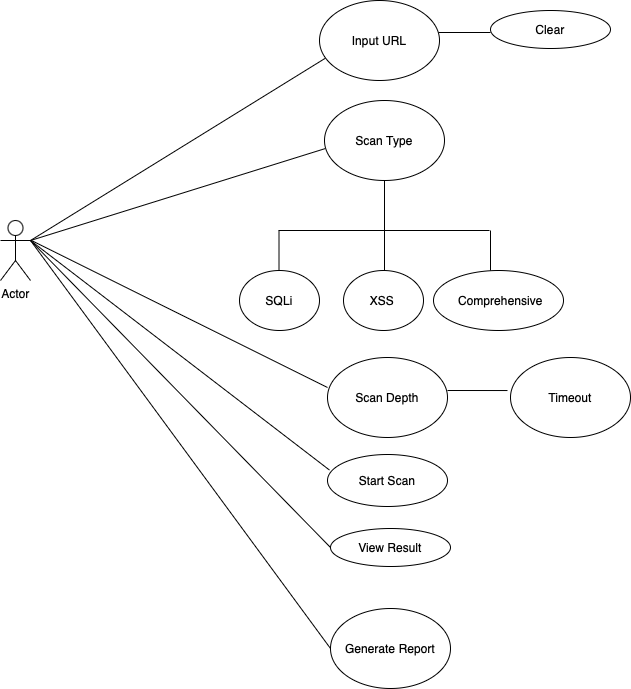

The diagram above was exported from draw.io. Its source (the exported page's mxGraphModel, read from the mxfile embedded in the PNG):
<mxGraphModel dx="1208" dy="825" grid="1" gridSize="10" guides="1" tooltips="1" connect="1" arrows="1" fold="1" page="1" pageScale="1" pageWidth="827" pageHeight="1169" math="0" shadow="0">
  <root>
    <mxCell id="0" />
    <mxCell id="1" parent="0" />
    <mxCell id="kwe1I7P018cKq9P0HyQ6-6" value="Actor" style="shape=umlActor;verticalLabelPosition=bottom;verticalAlign=top;html=1;outlineConnect=0;" vertex="1" parent="1">
      <mxGeometry x="30" y="310" width="30" height="60" as="geometry" />
    </mxCell>
    <mxCell id="kwe1I7P018cKq9P0HyQ6-8" value="" style="endArrow=none;html=1;rounded=0;entryX=0.058;entryY=0.713;entryDx=0;entryDy=0;entryPerimeter=0;" edge="1" parent="1" target="kwe1I7P018cKq9P0HyQ6-12">
      <mxGeometry width="50" height="50" relative="1" as="geometry">
        <mxPoint x="60" y="330" as="sourcePoint" />
        <mxPoint x="260" y="160" as="targetPoint" />
      </mxGeometry>
    </mxCell>
    <mxCell id="kwe1I7P018cKq9P0HyQ6-9" value="" style="endArrow=none;html=1;rounded=0;entryX=0.008;entryY=0.6;entryDx=0;entryDy=0;entryPerimeter=0;" edge="1" parent="1" target="kwe1I7P018cKq9P0HyQ6-13">
      <mxGeometry width="50" height="50" relative="1" as="geometry">
        <mxPoint x="60" y="330" as="sourcePoint" />
        <mxPoint x="280" y="240" as="targetPoint" />
      </mxGeometry>
    </mxCell>
    <mxCell id="kwe1I7P018cKq9P0HyQ6-12" value="Input URL" style="ellipse;whiteSpace=wrap;html=1;" vertex="1" parent="1">
      <mxGeometry x="349" y="90" width="120" height="80" as="geometry" />
    </mxCell>
    <mxCell id="kwe1I7P018cKq9P0HyQ6-13" value="" style="ellipse;whiteSpace=wrap;html=1;" vertex="1" parent="1">
      <mxGeometry x="354" y="190" width="120" height="80" as="geometry" />
    </mxCell>
    <mxCell id="kwe1I7P018cKq9P0HyQ6-14" value="Scan Type" style="text;html=1;align=center;verticalAlign=middle;whiteSpace=wrap;rounded=0;" vertex="1" parent="1">
      <mxGeometry x="384" y="215" width="60" height="30" as="geometry" />
    </mxCell>
    <mxCell id="kwe1I7P018cKq9P0HyQ6-15" value="" style="endArrow=none;html=1;rounded=0;" edge="1" parent="1">
      <mxGeometry width="50" height="50" relative="1" as="geometry">
        <mxPoint x="414" y="360" as="sourcePoint" />
        <mxPoint x="414" y="270" as="targetPoint" />
      </mxGeometry>
    </mxCell>
    <mxCell id="kwe1I7P018cKq9P0HyQ6-16" value="" style="endArrow=none;html=1;rounded=0;" edge="1" parent="1">
      <mxGeometry width="50" height="50" relative="1" as="geometry">
        <mxPoint x="308" y="320" as="sourcePoint" />
        <mxPoint x="519" y="320" as="targetPoint" />
      </mxGeometry>
    </mxCell>
    <mxCell id="kwe1I7P018cKq9P0HyQ6-18" value="" style="ellipse;whiteSpace=wrap;html=1;" vertex="1" parent="1">
      <mxGeometry x="269" y="360" width="80" height="60" as="geometry" />
    </mxCell>
    <mxCell id="kwe1I7P018cKq9P0HyQ6-19" value="" style="ellipse;whiteSpace=wrap;html=1;" vertex="1" parent="1">
      <mxGeometry x="373" y="360" width="80" height="60" as="geometry" />
    </mxCell>
    <mxCell id="kwe1I7P018cKq9P0HyQ6-20" value="" style="ellipse;whiteSpace=wrap;html=1;" vertex="1" parent="1">
      <mxGeometry x="463" y="360" width="130" height="60" as="geometry" />
    </mxCell>
    <mxCell id="kwe1I7P018cKq9P0HyQ6-21" value="" style="endArrow=none;html=1;rounded=0;" edge="1" parent="1">
      <mxGeometry width="50" height="50" relative="1" as="geometry">
        <mxPoint x="308.5" y="360" as="sourcePoint" />
        <mxPoint x="308.5" y="320" as="targetPoint" />
      </mxGeometry>
    </mxCell>
    <mxCell id="kwe1I7P018cKq9P0HyQ6-22" value="" style="endArrow=none;html=1;rounded=0;" edge="1" parent="1">
      <mxGeometry width="50" height="50" relative="1" as="geometry">
        <mxPoint x="520" y="360" as="sourcePoint" />
        <mxPoint x="520" y="320" as="targetPoint" />
      </mxGeometry>
    </mxCell>
    <mxCell id="kwe1I7P018cKq9P0HyQ6-23" value="Comprehensive&amp;nbsp;" style="text;html=1;align=center;verticalAlign=middle;whiteSpace=wrap;rounded=0;" vertex="1" parent="1">
      <mxGeometry x="502" y="375" width="60" height="30" as="geometry" />
    </mxCell>
    <mxCell id="kwe1I7P018cKq9P0HyQ6-25" value="XSS" style="text;html=1;align=center;verticalAlign=middle;whiteSpace=wrap;rounded=0;" vertex="1" parent="1">
      <mxGeometry x="382" y="375" width="60" height="30" as="geometry" />
    </mxCell>
    <mxCell id="kwe1I7P018cKq9P0HyQ6-26" value="SQLi" style="text;html=1;align=center;verticalAlign=middle;whiteSpace=wrap;rounded=0;" vertex="1" parent="1">
      <mxGeometry x="279" y="375" width="60" height="30" as="geometry" />
    </mxCell>
    <mxCell id="kwe1I7P018cKq9P0HyQ6-27" value="" style="endArrow=none;html=1;rounded=0;exitX=0;exitY=0.375;exitDx=0;exitDy=0;exitPerimeter=0;" edge="1" parent="1" source="kwe1I7P018cKq9P0HyQ6-28">
      <mxGeometry width="50" height="50" relative="1" as="geometry">
        <mxPoint x="321" y="470" as="sourcePoint" />
        <mxPoint x="61" y="330" as="targetPoint" />
      </mxGeometry>
    </mxCell>
    <mxCell id="kwe1I7P018cKq9P0HyQ6-28" value="Scan Depth" style="ellipse;whiteSpace=wrap;html=1;" vertex="1" parent="1">
      <mxGeometry x="357" y="447" width="120" height="80" as="geometry" />
    </mxCell>
    <mxCell id="kwe1I7P018cKq9P0HyQ6-29" value="" style="endArrow=none;html=1;rounded=0;entryX=1;entryY=0.3333333333333333;entryDx=0;entryDy=0;entryPerimeter=0;exitX=0.017;exitY=0.3;exitDx=0;exitDy=0;exitPerimeter=0;" edge="1" parent="1" source="kwe1I7P018cKq9P0HyQ6-31" target="kwe1I7P018cKq9P0HyQ6-6">
      <mxGeometry width="50" height="50" relative="1" as="geometry">
        <mxPoint x="330" y="570" as="sourcePoint" />
        <mxPoint x="430" y="380" as="targetPoint" />
      </mxGeometry>
    </mxCell>
    <mxCell id="kwe1I7P018cKq9P0HyQ6-31" value="Start Scan" style="ellipse;whiteSpace=wrap;html=1;" vertex="1" parent="1">
      <mxGeometry x="357" y="544" width="120" height="52" as="geometry" />
    </mxCell>
    <mxCell id="kwe1I7P018cKq9P0HyQ6-32" value="" style="endArrow=none;html=1;rounded=0;entryX=1;entryY=0.3333333333333333;entryDx=0;entryDy=0;entryPerimeter=0;exitX=0;exitY=0.5;exitDx=0;exitDy=0;" edge="1" parent="1" source="kwe1I7P018cKq9P0HyQ6-34" target="kwe1I7P018cKq9P0HyQ6-6">
      <mxGeometry width="50" height="50" relative="1" as="geometry">
        <mxPoint x="360" y="650" as="sourcePoint" />
        <mxPoint x="430" y="380" as="targetPoint" />
      </mxGeometry>
    </mxCell>
    <mxCell id="kwe1I7P018cKq9P0HyQ6-34" value="View Result" style="ellipse;whiteSpace=wrap;html=1;" vertex="1" parent="1">
      <mxGeometry x="360" y="618" width="120" height="38" as="geometry" />
    </mxCell>
    <mxCell id="kwe1I7P018cKq9P0HyQ6-35" value="" style="endArrow=none;html=1;rounded=0;entryX=1;entryY=0.3333333333333333;entryDx=0;entryDy=0;entryPerimeter=0;exitX=0;exitY=0.5;exitDx=0;exitDy=0;" edge="1" parent="1" source="kwe1I7P018cKq9P0HyQ6-36" target="kwe1I7P018cKq9P0HyQ6-6">
      <mxGeometry width="50" height="50" relative="1" as="geometry">
        <mxPoint x="340" y="740" as="sourcePoint" />
        <mxPoint x="430" y="380" as="targetPoint" />
      </mxGeometry>
    </mxCell>
    <mxCell id="kwe1I7P018cKq9P0HyQ6-36" value="Generate Report" style="ellipse;whiteSpace=wrap;html=1;" vertex="1" parent="1">
      <mxGeometry x="360" y="698" width="120" height="80" as="geometry" />
    </mxCell>
    <mxCell id="kwe1I7P018cKq9P0HyQ6-37" value="" style="endArrow=none;html=1;rounded=0;entryX=-0.025;entryY=0.413;entryDx=0;entryDy=0;entryPerimeter=0;" edge="1" parent="1" target="kwe1I7P018cKq9P0HyQ6-38">
      <mxGeometry width="50" height="50" relative="1" as="geometry">
        <mxPoint x="477" y="480" as="sourcePoint" />
        <mxPoint x="547" y="480" as="targetPoint" />
      </mxGeometry>
    </mxCell>
    <mxCell id="kwe1I7P018cKq9P0HyQ6-38" value="Timeout" style="ellipse;whiteSpace=wrap;html=1;" vertex="1" parent="1">
      <mxGeometry x="540" y="447" width="120" height="80" as="geometry" />
    </mxCell>
    <mxCell id="kwe1I7P018cKq9P0HyQ6-40" value="" style="endArrow=none;html=1;rounded=0;exitX=0.992;exitY=0.4;exitDx=0;exitDy=0;exitPerimeter=0;" edge="1" parent="1" source="kwe1I7P018cKq9P0HyQ6-12">
      <mxGeometry width="50" height="50" relative="1" as="geometry">
        <mxPoint x="477.00000000000006" y="121.03999999999996" as="sourcePoint" />
        <mxPoint x="520" y="122" as="targetPoint" />
      </mxGeometry>
    </mxCell>
    <mxCell id="kwe1I7P018cKq9P0HyQ6-41" value="Clear" style="ellipse;whiteSpace=wrap;html=1;" vertex="1" parent="1">
      <mxGeometry x="520" y="100" width="120" height="38" as="geometry" />
    </mxCell>
  </root>
</mxGraphModel>